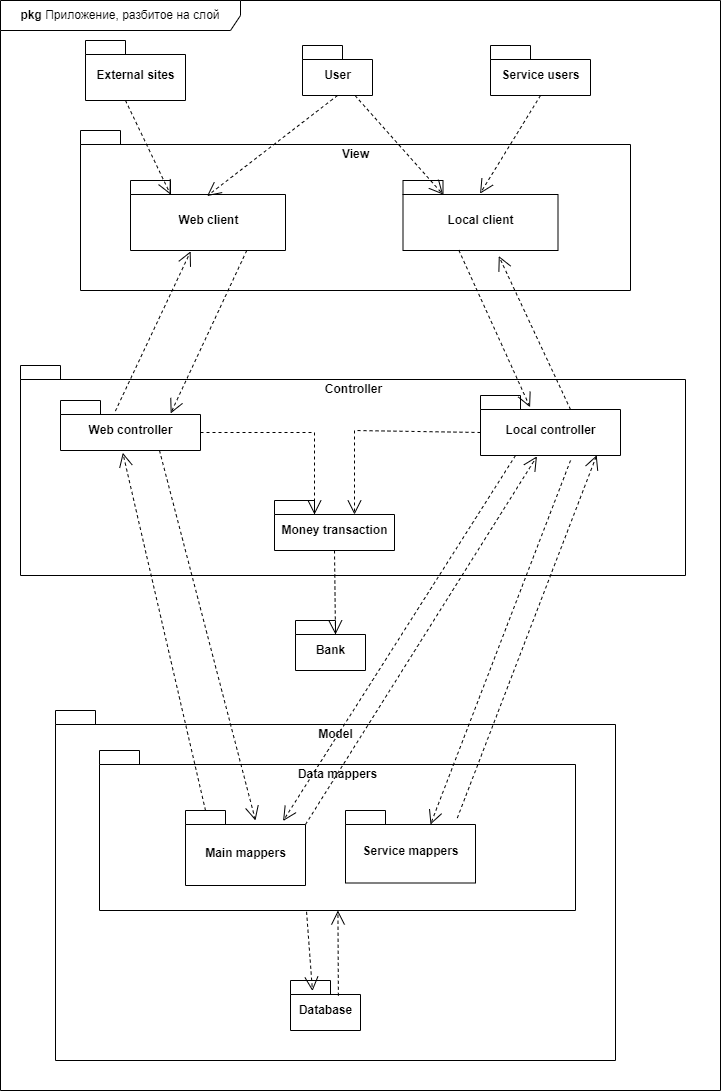

The diagram above was exported from draw.io. Its source (the exported page's mxGraphModel, read from the mxfile embedded in the PNG):
<mxGraphModel dx="1422" dy="762" grid="1" gridSize="10" guides="1" tooltips="1" connect="1" arrows="1" fold="1" page="1" pageScale="1" pageWidth="827" pageHeight="1169" background="none" math="0" shadow="0">
  <root>
    <mxCell id="0" />
    <mxCell id="1" parent="0" />
    <mxCell id="Zrr96SarMJ-ak5Iy1ICr-90" value="&lt;b&gt;pkg&lt;/b&gt; Приложение, разбитое на слой" style="shape=umlFrame;whiteSpace=wrap;html=1;width=240;height=30;" parent="1" vertex="1">
      <mxGeometry x="20" y="10" width="720" height="1090" as="geometry" />
    </mxCell>
    <mxCell id="Zrr96SarMJ-ak5Iy1ICr-38" value="Controller" style="shape=folder;fontStyle=1;spacingTop=10;tabWidth=40;tabHeight=14;tabPosition=left;html=1;verticalAlign=top;" parent="1" vertex="1">
      <mxGeometry x="40" y="375" width="665" height="210" as="geometry" />
    </mxCell>
    <mxCell id="Zrr96SarMJ-ak5Iy1ICr-84" value="Model" style="shape=folder;fontStyle=1;spacingTop=10;tabWidth=40;tabHeight=14;tabPosition=left;html=1;verticalAlign=top;" parent="1" vertex="1">
      <mxGeometry x="75" y="720" width="560" height="350" as="geometry" />
    </mxCell>
    <mxCell id="Zrr96SarMJ-ak5Iy1ICr-30" value="View" style="shape=folder;fontStyle=1;spacingTop=10;tabWidth=40;tabHeight=14;tabPosition=left;html=1;align=center;verticalAlign=top;" parent="1" vertex="1">
      <mxGeometry x="100" y="140" width="550" height="160" as="geometry" />
    </mxCell>
    <mxCell id="Zrr96SarMJ-ak5Iy1ICr-28" value="User" style="shape=folder;fontStyle=1;spacingTop=10;tabWidth=40;tabHeight=14;tabPosition=left;html=1;" parent="1" vertex="1">
      <mxGeometry x="322" y="55" width="70" height="50" as="geometry" />
    </mxCell>
    <mxCell id="Zrr96SarMJ-ak5Iy1ICr-29" value="Service users" style="shape=folder;fontStyle=1;spacingTop=10;tabWidth=40;tabHeight=14;tabPosition=left;html=1;" parent="1" vertex="1">
      <mxGeometry x="510" y="55" width="100" height="50" as="geometry" />
    </mxCell>
    <mxCell id="Zrr96SarMJ-ak5Iy1ICr-31" value="Web client" style="shape=folder;fontStyle=1;spacingTop=10;tabWidth=40;tabHeight=14;tabPosition=left;html=1;" parent="1" vertex="1">
      <mxGeometry x="150" y="190" width="155" height="70" as="geometry" />
    </mxCell>
    <mxCell id="Zrr96SarMJ-ak5Iy1ICr-32" value="Local client" style="shape=folder;fontStyle=1;spacingTop=10;tabWidth=40;tabHeight=14;tabPosition=left;html=1;" parent="1" vertex="1">
      <mxGeometry x="422.5" y="190" width="155" height="70" as="geometry" />
    </mxCell>
    <mxCell id="Zrr96SarMJ-ak5Iy1ICr-40" value="Local controller" style="shape=folder;fontStyle=1;spacingTop=10;tabWidth=40;tabHeight=14;tabPosition=left;html=1;" parent="1" vertex="1">
      <mxGeometry x="500" y="405" width="140" height="60" as="geometry" />
    </mxCell>
    <mxCell id="Zrr96SarMJ-ak5Iy1ICr-41" value="Web controller" style="shape=folder;fontStyle=1;spacingTop=10;tabWidth=40;tabHeight=14;tabPosition=left;html=1;" parent="1" vertex="1">
      <mxGeometry x="80" y="410" width="140" height="50" as="geometry" />
    </mxCell>
    <mxCell id="Zrr96SarMJ-ak5Iy1ICr-47" value="" style="endArrow=open;endSize=12;dashed=1;html=1;rounded=0;exitX=0.36;exitY=0.995;exitDx=0;exitDy=0;exitPerimeter=0;entryX=0.354;entryY=0.195;entryDx=0;entryDy=0;entryPerimeter=0;" parent="1" source="Zrr96SarMJ-ak5Iy1ICr-32" target="Zrr96SarMJ-ak5Iy1ICr-40" edge="1">
      <mxGeometry width="160" relative="1" as="geometry">
        <mxPoint x="372.5" y="425" as="sourcePoint" />
        <mxPoint x="532.5" y="425" as="targetPoint" />
      </mxGeometry>
    </mxCell>
    <mxCell id="Zrr96SarMJ-ak5Iy1ICr-48" value="" style="endArrow=open;endSize=12;dashed=1;html=1;rounded=0;exitX=0;exitY=0;exitDx=90;exitDy=14;exitPerimeter=0;entryX=0.618;entryY=1.079;entryDx=0;entryDy=0;entryPerimeter=0;" parent="1" source="Zrr96SarMJ-ak5Iy1ICr-40" target="Zrr96SarMJ-ak5Iy1ICr-32" edge="1">
      <mxGeometry width="160" relative="1" as="geometry">
        <mxPoint x="612.5000000000002" y="324.9999999999999" as="sourcePoint" />
        <mxPoint x="613.76" y="532.0499999999998" as="targetPoint" />
      </mxGeometry>
    </mxCell>
    <mxCell id="Zrr96SarMJ-ak5Iy1ICr-49" value="" style="endArrow=open;endSize=12;dashed=1;html=1;rounded=0;exitX=0.75;exitY=1;exitDx=0;exitDy=0;exitPerimeter=0;entryX=0.787;entryY=0.258;entryDx=0;entryDy=0;entryPerimeter=0;" parent="1" source="Zrr96SarMJ-ak5Iy1ICr-31" target="Zrr96SarMJ-ak5Iy1ICr-41" edge="1">
      <mxGeometry width="160" relative="1" as="geometry">
        <mxPoint x="282.50000000000017" y="274.9999999999999" as="sourcePoint" />
        <mxPoint x="283.75999999999993" y="482.04999999999984" as="targetPoint" />
      </mxGeometry>
    </mxCell>
    <mxCell id="Zrr96SarMJ-ak5Iy1ICr-50" value="" style="endArrow=open;endSize=12;dashed=1;html=1;rounded=0;exitX=0.392;exitY=0.211;exitDx=0;exitDy=0;exitPerimeter=0;entryX=0.388;entryY=1.012;entryDx=0;entryDy=0;entryPerimeter=0;" parent="1" source="Zrr96SarMJ-ak5Iy1ICr-41" target="Zrr96SarMJ-ak5Iy1ICr-31" edge="1">
      <mxGeometry width="160" relative="1" as="geometry">
        <mxPoint x="212.50000000000017" y="284.9999999999999" as="sourcePoint" />
        <mxPoint x="132.5" y="335" as="targetPoint" />
      </mxGeometry>
    </mxCell>
    <mxCell id="Zrr96SarMJ-ak5Iy1ICr-52" value="" style="endArrow=open;endSize=12;dashed=1;html=1;rounded=0;exitX=0.5;exitY=1;exitDx=0;exitDy=0;exitPerimeter=0;entryX=0.494;entryY=0.222;entryDx=0;entryDy=0;entryPerimeter=0;" parent="1" source="Zrr96SarMJ-ak5Iy1ICr-28" target="Zrr96SarMJ-ak5Iy1ICr-31" edge="1">
      <mxGeometry width="160" relative="1" as="geometry">
        <mxPoint x="352.2399999999999" y="284.7099999999999" as="sourcePoint" />
        <mxPoint x="349.9999999999999" y="79.99999999999991" as="targetPoint" />
      </mxGeometry>
    </mxCell>
    <mxCell id="Zrr96SarMJ-ak5Iy1ICr-53" value="" style="endArrow=open;endSize=12;dashed=1;html=1;rounded=0;exitX=0.5;exitY=1;exitDx=0;exitDy=0;exitPerimeter=0;entryX=0.497;entryY=0.188;entryDx=0;entryDy=0;entryPerimeter=0;" parent="1" source="Zrr96SarMJ-ak5Iy1ICr-29" target="Zrr96SarMJ-ak5Iy1ICr-32" edge="1">
      <mxGeometry width="160" relative="1" as="geometry">
        <mxPoint x="500.34000000000003" y="100" as="sourcePoint" />
        <mxPoint x="499.40999999999997" y="230.53999999999996" as="targetPoint" />
      </mxGeometry>
    </mxCell>
    <mxCell id="Zrr96SarMJ-ak5Iy1ICr-54" value="Data mappers" style="shape=folder;fontStyle=1;spacingTop=10;tabWidth=40;tabHeight=14;tabPosition=left;html=1;verticalAlign=top;" parent="1" vertex="1">
      <mxGeometry x="119" y="760" width="476" height="160" as="geometry" />
    </mxCell>
    <mxCell id="Zrr96SarMJ-ak5Iy1ICr-55" value="Money transaction" style="shape=folder;fontStyle=1;spacingTop=10;tabWidth=40;tabHeight=14;tabPosition=left;html=1;" parent="1" vertex="1">
      <mxGeometry x="294" y="510" width="120" height="50" as="geometry" />
    </mxCell>
    <mxCell id="Zrr96SarMJ-ak5Iy1ICr-66" value="" style="endArrow=open;endSize=12;dashed=1;html=1;rounded=0;entryX=0.403;entryY=1.014;entryDx=0;entryDy=0;entryPerimeter=0;exitX=0;exitY=0;exitDx=120;exitDy=14;exitPerimeter=0;" parent="1" source="Zrr96SarMJ-ak5Iy1ICr-76" target="Zrr96SarMJ-ak5Iy1ICr-40" edge="1">
      <mxGeometry width="160" relative="1" as="geometry">
        <mxPoint x="760" y="710" as="sourcePoint" />
        <mxPoint x="505.78999999999996" y="650" as="targetPoint" />
        <Array as="points" />
      </mxGeometry>
    </mxCell>
    <mxCell id="Zrr96SarMJ-ak5Iy1ICr-67" value="" style="endArrow=open;endSize=12;dashed=1;html=1;rounded=0;exitX=0.25;exitY=1;exitDx=0;exitDy=0;exitPerimeter=0;entryX=0.813;entryY=0.14;entryDx=0;entryDy=0;entryPerimeter=0;" parent="1" source="Zrr96SarMJ-ak5Iy1ICr-40" target="Zrr96SarMJ-ak5Iy1ICr-76" edge="1">
      <mxGeometry width="160" relative="1" as="geometry">
        <mxPoint x="420.0600000000004" y="760" as="sourcePoint" />
        <mxPoint x="410" y="640" as="targetPoint" />
        <Array as="points" />
      </mxGeometry>
    </mxCell>
    <mxCell id="Zrr96SarMJ-ak5Iy1ICr-68" value="" style="endArrow=open;endSize=12;dashed=1;html=1;rounded=0;entryX=0.583;entryY=0.133;entryDx=0;entryDy=0;entryPerimeter=0;" parent="1" target="Zrr96SarMJ-ak5Iy1ICr-76" edge="1">
      <mxGeometry width="160" relative="1" as="geometry">
        <mxPoint x="179" y="460" as="sourcePoint" />
        <mxPoint x="290" y="660" as="targetPoint" />
        <Array as="points" />
      </mxGeometry>
    </mxCell>
    <mxCell id="Zrr96SarMJ-ak5Iy1ICr-69" value="" style="endArrow=open;endSize=12;dashed=1;html=1;rounded=0;entryX=0.445;entryY=1.046;entryDx=0;entryDy=0;entryPerimeter=0;exitX=0;exitY=0;exitDx=20;exitDy=0;exitPerimeter=0;" parent="1" source="Zrr96SarMJ-ak5Iy1ICr-76" target="Zrr96SarMJ-ak5Iy1ICr-41" edge="1">
      <mxGeometry width="160" relative="1" as="geometry">
        <mxPoint x="70" y="710" as="sourcePoint" />
        <mxPoint x="134.19999999999982" y="630" as="targetPoint" />
        <Array as="points" />
      </mxGeometry>
    </mxCell>
    <mxCell id="Zrr96SarMJ-ak5Iy1ICr-70" value="" style="endArrow=open;endSize=12;dashed=1;html=1;rounded=0;exitX=0.75;exitY=1;exitDx=0;exitDy=0;exitPerimeter=0;entryX=0;entryY=0;entryDx=40;entryDy=14;entryPerimeter=0;" parent="1" source="Zrr96SarMJ-ak5Iy1ICr-28" target="Zrr96SarMJ-ak5Iy1ICr-32" edge="1">
      <mxGeometry width="160" relative="1" as="geometry">
        <mxPoint x="328.43" y="117.23" as="sourcePoint" />
        <mxPoint x="319.99999999999994" y="222.76999999999995" as="targetPoint" />
      </mxGeometry>
    </mxCell>
    <mxCell id="Zrr96SarMJ-ak5Iy1ICr-71" value="Database" style="shape=folder;fontStyle=1;spacingTop=10;tabWidth=40;tabHeight=14;tabPosition=left;html=1;" parent="1" vertex="1">
      <mxGeometry x="310" y="990" width="70" height="50" as="geometry" />
    </mxCell>
    <mxCell id="Zrr96SarMJ-ak5Iy1ICr-73" value="" style="endArrow=open;endSize=12;dashed=1;html=1;rounded=0;exitX=0;exitY=0;exitDx=140;exitDy=32;exitPerimeter=0;entryX=0;entryY=0;entryDx=40;entryDy=14;entryPerimeter=0;" parent="1" source="Zrr96SarMJ-ak5Iy1ICr-41" target="Zrr96SarMJ-ak5Iy1ICr-55" edge="1">
      <mxGeometry width="160" relative="1" as="geometry">
        <mxPoint x="414" y="390" as="sourcePoint" />
        <mxPoint x="337.93000000000006" y="552.8999999999999" as="targetPoint" />
        <Array as="points">
          <mxPoint x="334" y="442" />
        </Array>
      </mxGeometry>
    </mxCell>
    <mxCell id="Zrr96SarMJ-ak5Iy1ICr-74" value="" style="endArrow=open;endSize=12;dashed=1;html=1;rounded=0;exitX=0;exitY=0;exitDx=0;exitDy=37;exitPerimeter=0;entryX=0;entryY=0;entryDx=80;entryDy=14;entryPerimeter=0;" parent="1" source="Zrr96SarMJ-ak5Iy1ICr-40" target="Zrr96SarMJ-ak5Iy1ICr-55" edge="1">
      <mxGeometry width="160" relative="1" as="geometry">
        <mxPoint x="476.07" y="460" as="sourcePoint" />
        <mxPoint x="400.00000000000006" y="622.8999999999999" as="targetPoint" />
        <Array as="points">
          <mxPoint x="374" y="440" />
        </Array>
      </mxGeometry>
    </mxCell>
    <mxCell id="Zrr96SarMJ-ak5Iy1ICr-76" value="Main mappers" style="shape=folder;fontStyle=1;spacingTop=10;tabWidth=40;tabHeight=14;tabPosition=left;html=1;verticalAlign=middle;" parent="1" vertex="1">
      <mxGeometry x="205" y="820" width="120" height="75" as="geometry" />
    </mxCell>
    <mxCell id="Zrr96SarMJ-ak5Iy1ICr-77" value="Service mappers" style="shape=folder;fontStyle=1;spacingTop=10;tabWidth=40;tabHeight=14;tabPosition=left;html=1;verticalAlign=middle;" parent="1" vertex="1">
      <mxGeometry x="365" y="820" width="130" height="72.5" as="geometry" />
    </mxCell>
    <mxCell id="Zrr96SarMJ-ak5Iy1ICr-78" value="" style="endArrow=open;endSize=12;dashed=1;html=1;rounded=0;entryX=0.83;entryY=0.995;entryDx=0;entryDy=0;entryPerimeter=0;exitX=0.86;exitY=0.104;exitDx=0;exitDy=0;exitPerimeter=0;" parent="1" source="Zrr96SarMJ-ak5Iy1ICr-77" target="Zrr96SarMJ-ak5Iy1ICr-40" edge="1">
      <mxGeometry width="160" relative="1" as="geometry">
        <mxPoint x="450" y="905.52" as="sourcePoint" />
        <mxPoint x="718.1999999999998" y="540" as="targetPoint" />
        <Array as="points" />
      </mxGeometry>
    </mxCell>
    <mxCell id="Zrr96SarMJ-ak5Iy1ICr-79" value="" style="endArrow=open;endSize=12;dashed=1;html=1;rounded=0;entryX=0;entryY=0;entryDx=85;entryDy=14;entryPerimeter=0;exitX=0.643;exitY=1.083;exitDx=0;exitDy=0;exitPerimeter=0;" parent="1" source="Zrr96SarMJ-ak5Iy1ICr-40" target="Zrr96SarMJ-ak5Iy1ICr-77" edge="1">
      <mxGeometry width="160" relative="1" as="geometry">
        <mxPoint x="500" y="846.5" as="sourcePoint" />
        <mxPoint x="650" y="475" as="targetPoint" />
        <Array as="points" />
      </mxGeometry>
    </mxCell>
    <mxCell id="Zrr96SarMJ-ak5Iy1ICr-80" value="" style="endArrow=open;endSize=12;dashed=1;html=1;rounded=0;exitX=0.435;exitY=1.008;exitDx=0;exitDy=0;exitPerimeter=0;entryX=0.314;entryY=0.211;entryDx=0;entryDy=0;entryPerimeter=0;" parent="1" source="Zrr96SarMJ-ak5Iy1ICr-54" target="Zrr96SarMJ-ak5Iy1ICr-71" edge="1">
      <mxGeometry width="160" relative="1" as="geometry">
        <mxPoint x="325" y="970" as="sourcePoint" />
        <mxPoint x="325" y="1060" as="targetPoint" />
        <Array as="points" />
      </mxGeometry>
    </mxCell>
    <mxCell id="Zrr96SarMJ-ak5Iy1ICr-81" value="" style="endArrow=open;endSize=12;dashed=1;html=1;rounded=0;exitX=0.684;exitY=0.305;exitDx=0;exitDy=0;exitPerimeter=0;" parent="1" source="Zrr96SarMJ-ak5Iy1ICr-71" target="Zrr96SarMJ-ak5Iy1ICr-54" edge="1">
      <mxGeometry width="160" relative="1" as="geometry">
        <mxPoint x="358" y="1060" as="sourcePoint" />
        <mxPoint x="358.40999999999997" y="966" as="targetPoint" />
        <Array as="points" />
      </mxGeometry>
    </mxCell>
    <mxCell id="Zrr96SarMJ-ak5Iy1ICr-82" value="External sites" style="shape=folder;fontStyle=1;spacingTop=10;tabWidth=40;tabHeight=14;tabPosition=left;html=1;" parent="1" vertex="1">
      <mxGeometry x="105" y="50" width="100" height="60" as="geometry" />
    </mxCell>
    <mxCell id="Zrr96SarMJ-ak5Iy1ICr-83" value="" style="endArrow=open;endSize=12;dashed=1;html=1;rounded=0;exitX=0.4;exitY=1;exitDx=0;exitDy=0;exitPerimeter=0;entryX=0;entryY=0;entryDx=40;entryDy=14;entryPerimeter=0;" parent="1" source="Zrr96SarMJ-ak5Iy1ICr-82" target="Zrr96SarMJ-ak5Iy1ICr-31" edge="1">
      <mxGeometry width="160" relative="1" as="geometry">
        <mxPoint x="58.43000000000001" y="154.46" as="sourcePoint" />
        <mxPoint x="49.999999999999716" y="260.00000000000017" as="targetPoint" />
        <Array as="points" />
      </mxGeometry>
    </mxCell>
    <mxCell id="Zrr96SarMJ-ak5Iy1ICr-85" value="Bank" style="shape=folder;fontStyle=1;spacingTop=10;tabWidth=40;tabHeight=14;tabPosition=left;html=1;" parent="1" vertex="1">
      <mxGeometry x="315" y="630" width="70" height="50" as="geometry" />
    </mxCell>
    <mxCell id="Zrr96SarMJ-ak5Iy1ICr-88" value="" style="endArrow=open;endSize=12;dashed=1;html=1;rounded=0;exitX=0.5;exitY=1;exitDx=0;exitDy=0;exitPerimeter=0;entryX=0;entryY=0;entryDx=40;entryDy=14;entryPerimeter=0;" parent="1" source="Zrr96SarMJ-ak5Iy1ICr-55" target="Zrr96SarMJ-ak5Iy1ICr-85" edge="1">
      <mxGeometry width="160" relative="1" as="geometry">
        <mxPoint x="434" y="534" as="sourcePoint" />
        <mxPoint x="650.0000000000005" y="536" as="targetPoint" />
        <Array as="points" />
      </mxGeometry>
    </mxCell>
  </root>
</mxGraphModel>